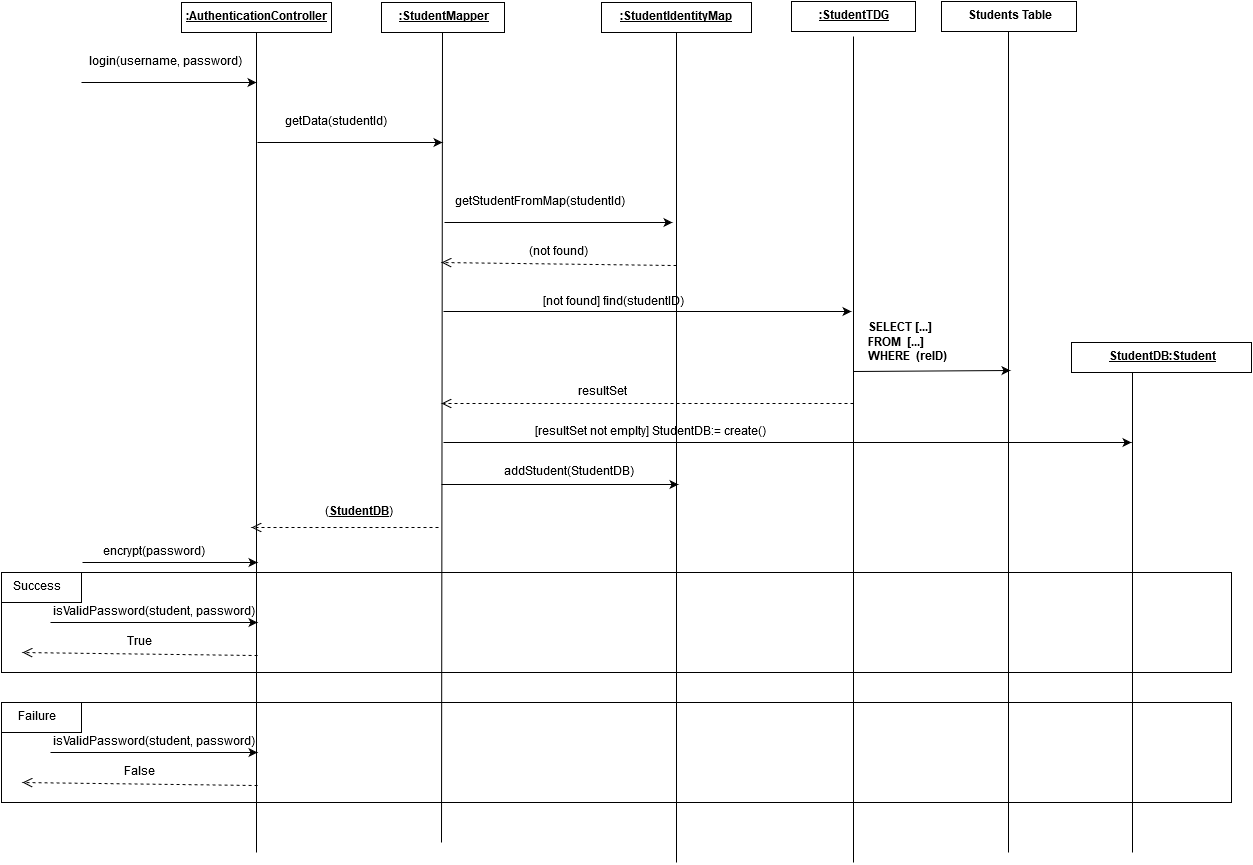

The diagram above was exported from draw.io. Its source (the exported page's mxGraphModel, read from the mxfile embedded in the PNG):
<mxGraphModel dx="1430" dy="711" grid="1" gridSize="10" guides="1" tooltips="1" connect="1" arrows="1" fold="1" page="1" pageScale="1" pageWidth="850" pageHeight="1100" math="0" shadow="0">
  <root>
    <mxCell id="0" />
    <mxCell id="1" parent="0" />
    <mxCell id="3371b0efe164eedb-38" value="" style="whiteSpace=wrap;html=1;" vertex="1" parent="1">
      <mxGeometry x="500" y="740" width="1230" height="100" as="geometry" />
    </mxCell>
    <mxCell id="3371b0efe164eedb-35" value="" style="whiteSpace=wrap;html=1;" vertex="1" parent="1">
      <mxGeometry x="500" y="610" width="1230" height="100" as="geometry" />
    </mxCell>
    <mxCell id="26821613f5352be5-1" value="&lt;u&gt;&lt;b&gt;:StudentMapper&lt;/b&gt;&lt;/u&gt;" style="whiteSpace=wrap;html=1;" vertex="1" parent="1">
      <mxGeometry x="880" y="40" width="123" height="30" as="geometry" />
    </mxCell>
    <mxCell id="26821613f5352be5-6" value="login(username, password)" style="text;html=1;strokeColor=none;fillColor=none;align=center;verticalAlign=middle;whiteSpace=wrap;" vertex="1" parent="1">
      <mxGeometry x="560" y="80" width="206" height="40" as="geometry" />
    </mxCell>
    <mxCell id="26821613f5352be5-7" value="&lt;u&gt;&lt;b&gt;:AuthenticationController&lt;br&gt;&lt;/b&gt;&lt;/u&gt;" style="whiteSpace=wrap;html=1;" vertex="1" parent="1">
      <mxGeometry x="680" y="40" width="150" height="30" as="geometry" />
    </mxCell>
    <mxCell id="26821613f5352be5-8" value="" style="endArrow=none;html=1;" edge="1" parent="1">
      <mxGeometry x="941" y="60" width="50" height="50" as="geometry">
        <mxPoint x="940" y="880" as="sourcePoint" />
        <mxPoint x="941" y="70" as="targetPoint" />
      </mxGeometry>
    </mxCell>
    <mxCell id="26821613f5352be5-11" value="" style="endArrow=none;html=1;entryX=0.58;entryY=1;entryPerimeter=0;" edge="1" parent="1">
      <mxGeometry x="755" y="70" width="50" height="50" as="geometry">
        <mxPoint x="755" y="890" as="sourcePoint" />
        <mxPoint x="755" y="70" as="targetPoint" />
        <Array as="points">
          <mxPoint x="755" y="240" />
        </Array>
      </mxGeometry>
    </mxCell>
    <mxCell id="26821613f5352be5-39" value="&lt;u&gt;&lt;b&gt;:StudentIdentityMap&lt;br&gt;&lt;/b&gt;&lt;/u&gt;" style="whiteSpace=wrap;html=1;" vertex="1" parent="1">
      <mxGeometry x="1100" y="40" width="150" height="30" as="geometry" />
    </mxCell>
    <mxCell id="26821613f5352be5-40" value="" style="endArrow=none;html=1;entryX=0.58;entryY=1;entryPerimeter=0;" edge="1" parent="1">
      <mxGeometry x="1175" y="70" width="50" height="50" as="geometry">
        <mxPoint x="1175" y="900" as="sourcePoint" />
        <mxPoint x="1175" y="70" as="targetPoint" />
        <Array as="points">
          <mxPoint x="1175" y="240" />
        </Array>
      </mxGeometry>
    </mxCell>
    <mxCell id="26821613f5352be5-41" value="" style="endArrow=classic;html=1;" edge="1" parent="1">
      <mxGeometry width="50" height="50" relative="1" as="geometry">
        <mxPoint x="580" y="120" as="sourcePoint" />
        <mxPoint x="755" y="120" as="targetPoint" />
      </mxGeometry>
    </mxCell>
    <mxCell id="26821613f5352be5-42" value="" style="endArrow=classic;html=1;" edge="1" parent="1">
      <mxGeometry x="756" y="180" width="50" height="50" as="geometry">
        <mxPoint x="756" y="180" as="sourcePoint" />
        <mxPoint x="941" y="180" as="targetPoint" />
      </mxGeometry>
    </mxCell>
    <mxCell id="26821613f5352be5-43" value="getData(studentId)" style="text;html=1;strokeColor=none;fillColor=none;align=center;verticalAlign=middle;whiteSpace=wrap;" vertex="1" parent="1">
      <mxGeometry x="756" y="140" width="155" height="40" as="geometry" />
    </mxCell>
    <mxCell id="26821613f5352be5-44" value="" style="endArrow=classic;html=1;" edge="1" parent="1">
      <mxGeometry x="943" y="260" width="50" height="50" as="geometry">
        <mxPoint x="943" y="260" as="sourcePoint" />
        <mxPoint x="1171" y="260" as="targetPoint" />
      </mxGeometry>
    </mxCell>
    <mxCell id="26821613f5352be5-45" value="getStudentFromMap(studentId)" style="text;html=1;strokeColor=none;fillColor=none;align=center;verticalAlign=middle;whiteSpace=wrap;" vertex="1" parent="1">
      <mxGeometry x="943" y="220" width="190" height="40" as="geometry" />
    </mxCell>
    <mxCell id="3371b0efe164eedb-1" value="&lt;b&gt;&lt;u&gt;:StudentTDG&lt;/u&gt;&lt;/b&gt;" style="whiteSpace=wrap;html=1;" vertex="1" parent="1">
      <mxGeometry x="1290" y="39" width="124" height="30" as="geometry" />
    </mxCell>
    <mxCell id="3371b0efe164eedb-2" value="&lt;b&gt;Students Table&lt;/b&gt;" style="whiteSpace=wrap;html=1;" vertex="1" parent="1">
      <mxGeometry x="1440" y="39" width="135" height="30" as="geometry" />
    </mxCell>
    <mxCell id="3371b0efe164eedb-3" value="" style="endArrow=none;html=1;entryX=0.58;entryY=1;entryPerimeter=0;" edge="1" parent="1">
      <mxGeometry x="1352" y="74" width="50" height="50" as="geometry">
        <mxPoint x="1352" y="900" as="sourcePoint" />
        <mxPoint x="1352" y="74" as="targetPoint" />
        <Array as="points">
          <mxPoint x="1352" y="244" />
        </Array>
      </mxGeometry>
    </mxCell>
    <mxCell id="3371b0efe164eedb-4" value="" style="endArrow=none;html=1;entryX=0.58;entryY=1;entryPerimeter=0;" edge="1" parent="1">
      <mxGeometry x="1507" y="69" width="50" height="50" as="geometry">
        <mxPoint x="1507" y="890" as="sourcePoint" />
        <mxPoint x="1507" y="69" as="targetPoint" />
        <Array as="points">
          <mxPoint x="1507" y="239" />
        </Array>
      </mxGeometry>
    </mxCell>
    <mxCell id="3371b0efe164eedb-7" value="&lt;u&gt;&lt;b&gt;StudentDB:Student&lt;/b&gt;&lt;/u&gt;" style="whiteSpace=wrap;html=1;" vertex="1" parent="1">
      <mxGeometry x="1570" y="380" width="180" height="30" as="geometry" />
    </mxCell>
    <mxCell id="3371b0efe164eedb-8" value="" style="endArrow=none;html=1;" edge="1" parent="1">
      <mxGeometry x="1631" y="400" width="50" height="50" as="geometry">
        <mxPoint x="1631" y="890" as="sourcePoint" />
        <mxPoint x="1631" y="410" as="targetPoint" />
        <Array as="points">
          <mxPoint x="1631" y="490" />
        </Array>
      </mxGeometry>
    </mxCell>
    <mxCell id="3371b0efe164eedb-9" value="" style="html=1;verticalAlign=bottom;endArrow=open;dashed=1;endSize=8;exitX=1.022;exitY=1.15;exitPerimeter=0;" edge="1" parent="1" source="3371b0efe164eedb-10">
      <mxGeometry x="919" y="300" as="geometry">
        <mxPoint x="1134" y="300" as="sourcePoint" />
        <mxPoint x="940" y="300" as="targetPoint" />
      </mxGeometry>
    </mxCell>
    <mxCell id="3371b0efe164eedb-10" value="(not found)" style="text;html=1;strokeColor=none;fillColor=none;align=center;verticalAlign=middle;whiteSpace=wrap;" vertex="1" parent="1">
      <mxGeometry x="943" y="280" width="227" height="20" as="geometry" />
    </mxCell>
    <mxCell id="3371b0efe164eedb-14" value="" style="endArrow=classic;html=1;" edge="1" parent="1">
      <mxGeometry x="618" y="378" width="50" height="50" as="geometry">
        <mxPoint x="942" y="349" as="sourcePoint" />
        <mxPoint x="1350" y="349" as="targetPoint" />
      </mxGeometry>
    </mxCell>
    <mxCell id="3371b0efe164eedb-15" value="&lt;b&gt;SELECT [...]&lt;/b&gt;&lt;div&gt;&lt;b&gt;FROM &amp;nbsp;[...]&lt;/b&gt;&lt;b&gt;&lt;br&gt;&lt;/b&gt;&lt;/div&gt;&lt;div&gt;&lt;b&gt;WHERE &amp;nbsp;(reID)&lt;/b&gt;&lt;b&gt;&lt;br&gt;&lt;/b&gt;&lt;/div&gt;" style="text;html=1;strokeColor=none;fillColor=none;align=left;verticalAlign=middle;whiteSpace=wrap;" vertex="1" parent="1">
      <mxGeometry x="1365" y="350" width="145" height="60" as="geometry" />
    </mxCell>
    <mxCell id="3371b0efe164eedb-16" value="[not found] find(studentID)" style="text;html=1;strokeColor=none;fillColor=none;align=center;verticalAlign=middle;whiteSpace=wrap;" vertex="1" parent="1">
      <mxGeometry x="986" y="330" width="250" height="20" as="geometry" />
    </mxCell>
    <mxCell id="3371b0efe164eedb-17" value="" style="endArrow=classic;html=1;" edge="1" parent="1">
      <mxGeometry x="1028" y="438" width="50" height="50" as="geometry">
        <mxPoint x="1352" y="409" as="sourcePoint" />
        <mxPoint x="1509" y="408" as="targetPoint" />
      </mxGeometry>
    </mxCell>
    <mxCell id="3371b0efe164eedb-18" value="resultSet" style="text;html=1;strokeColor=none;fillColor=none;align=center;verticalAlign=middle;whiteSpace=wrap;" vertex="1" parent="1">
      <mxGeometry x="975" y="420" width="250" height="20" as="geometry" />
    </mxCell>
    <mxCell id="3371b0efe164eedb-19" value="" style="html=1;verticalAlign=bottom;endArrow=open;dashed=1;endSize=8;" edge="1" parent="1">
      <mxGeometry x="952" y="441" as="geometry">
        <mxPoint x="1352" y="441" as="sourcePoint" />
        <mxPoint x="940" y="441" as="targetPoint" />
      </mxGeometry>
    </mxCell>
    <mxCell id="3371b0efe164eedb-20" value="" style="endArrow=classic;html=1;" edge="1" parent="1">
      <mxGeometry x="615" y="509" width="50" height="50" as="geometry">
        <mxPoint x="942" y="480" as="sourcePoint" />
        <mxPoint x="1630" y="480" as="targetPoint" />
      </mxGeometry>
    </mxCell>
    <mxCell id="3371b0efe164eedb-21" value="[resultSet not emplty] StudentDB:= create()" style="text;html=1;strokeColor=none;fillColor=none;align=center;verticalAlign=middle;whiteSpace=wrap;" vertex="1" parent="1">
      <mxGeometry x="1007" y="460" width="283" height="20" as="geometry" />
    </mxCell>
    <mxCell id="3371b0efe164eedb-22" value="" style="endArrow=classic;html=1;entryX=0.94;entryY=1.1;entryPerimeter=0;exitX=-0.008;exitY=1.1;exitPerimeter=0;" edge="1" parent="1" source="3371b0efe164eedb-23" target="3371b0efe164eedb-23">
      <mxGeometry x="859" y="520" width="50" height="50" as="geometry">
        <mxPoint x="962" y="521" as="sourcePoint" />
        <mxPoint x="1147" y="521" as="targetPoint" />
      </mxGeometry>
    </mxCell>
    <mxCell id="3371b0efe164eedb-23" value="addStudent(StudentDB)" style="text;html=1;strokeColor=none;fillColor=none;align=center;verticalAlign=middle;whiteSpace=wrap;" vertex="1" parent="1">
      <mxGeometry x="942" y="500" width="250" height="20" as="geometry" />
    </mxCell>
    <mxCell id="3371b0efe164eedb-24" value="" style="html=1;verticalAlign=bottom;endArrow=open;dashed=1;endSize=8;" edge="1" parent="1">
      <mxGeometry x="647" y="565" as="geometry">
        <mxPoint x="937" y="565" as="sourcePoint" />
        <mxPoint x="750" y="565" as="targetPoint" />
      </mxGeometry>
    </mxCell>
    <mxCell id="3371b0efe164eedb-25" value="(&lt;u&gt;&lt;b&gt;StudentDB&lt;/b&gt;&lt;/u&gt;)" style="text;html=1;strokeColor=none;fillColor=none;align=center;verticalAlign=middle;whiteSpace=wrap;" vertex="1" parent="1">
      <mxGeometry x="770" y="540" width="173" height="20" as="geometry" />
    </mxCell>
    <mxCell id="3371b0efe164eedb-26" value="" style="html=1;verticalAlign=bottom;endArrow=open;dashed=1;endSize=8;exitX=1.022;exitY=1.15;exitPerimeter=0;" edge="1" parent="1" source="3371b0efe164eedb-27">
      <mxGeometry x="500" y="690" as="geometry">
        <mxPoint x="715" y="690" as="sourcePoint" />
        <mxPoint x="521" y="690" as="targetPoint" />
      </mxGeometry>
    </mxCell>
    <mxCell id="3371b0efe164eedb-27" value="True" style="text;html=1;strokeColor=none;fillColor=none;align=center;verticalAlign=middle;whiteSpace=wrap;" vertex="1" parent="1">
      <mxGeometry x="524" y="670" width="227" height="20" as="geometry" />
    </mxCell>
    <mxCell id="3371b0efe164eedb-29" value="encrypt(password)" style="text;html=1;strokeColor=none;fillColor=none;align=center;verticalAlign=middle;whiteSpace=wrap;" vertex="1" parent="1">
      <mxGeometry x="549" y="570" width="206" height="40" as="geometry" />
    </mxCell>
    <mxCell id="3371b0efe164eedb-31" value="" style="endArrow=classic;html=1;" edge="1" parent="1">
      <mxGeometry x="581" y="600" width="50" height="50" as="geometry">
        <mxPoint x="581" y="600" as="sourcePoint" />
        <mxPoint x="756" y="600" as="targetPoint" />
      </mxGeometry>
    </mxCell>
    <mxCell id="3371b0efe164eedb-32" value="isValidPassword(student, password)" style="text;html=1;strokeColor=none;fillColor=none;align=center;verticalAlign=middle;whiteSpace=wrap;" vertex="1" parent="1">
      <mxGeometry x="549" y="630" width="206" height="40" as="geometry" />
    </mxCell>
    <mxCell id="3371b0efe164eedb-33" value="" style="endArrow=classic;html=1;exitX=0;exitY=0.75;" edge="1" parent="1" source="3371b0efe164eedb-32">
      <mxGeometry x="581" y="660" width="50" height="50" as="geometry">
        <mxPoint x="581" y="660" as="sourcePoint" />
        <mxPoint x="756" y="660" as="targetPoint" />
      </mxGeometry>
    </mxCell>
    <mxCell id="3371b0efe164eedb-36" value="" style="whiteSpace=wrap;html=1;" vertex="1" parent="1">
      <mxGeometry x="500" y="610" width="80" height="30" as="geometry" />
    </mxCell>
    <mxCell id="3371b0efe164eedb-37" value="Success" style="text;html=1;strokeColor=none;fillColor=none;align=center;verticalAlign=middle;whiteSpace=wrap;" vertex="1" parent="1">
      <mxGeometry x="500" y="615" width="70" height="20" as="geometry" />
    </mxCell>
    <mxCell id="3371b0efe164eedb-39" value="" style="html=1;verticalAlign=bottom;endArrow=open;dashed=1;endSize=8;exitX=1.022;exitY=1.15;exitPerimeter=0;" edge="1" parent="1" source="3371b0efe164eedb-40">
      <mxGeometry x="500" y="820" as="geometry">
        <mxPoint x="715" y="820" as="sourcePoint" />
        <mxPoint x="521" y="820" as="targetPoint" />
      </mxGeometry>
    </mxCell>
    <mxCell id="3371b0efe164eedb-40" value="False" style="text;html=1;strokeColor=none;fillColor=none;align=center;verticalAlign=middle;whiteSpace=wrap;" vertex="1" parent="1">
      <mxGeometry x="524" y="800" width="227" height="20" as="geometry" />
    </mxCell>
    <mxCell id="3371b0efe164eedb-41" value="isValidPassword(student, password)" style="text;html=1;strokeColor=none;fillColor=none;align=center;verticalAlign=middle;whiteSpace=wrap;" vertex="1" parent="1">
      <mxGeometry x="549" y="760" width="206" height="40" as="geometry" />
    </mxCell>
    <mxCell id="3371b0efe164eedb-42" value="" style="endArrow=classic;html=1;exitX=0;exitY=0.75;" edge="1" parent="1" source="3371b0efe164eedb-41">
      <mxGeometry x="581" y="790" width="50" height="50" as="geometry">
        <mxPoint x="581" y="790" as="sourcePoint" />
        <mxPoint x="756" y="790" as="targetPoint" />
      </mxGeometry>
    </mxCell>
    <mxCell id="3371b0efe164eedb-43" value="" style="whiteSpace=wrap;html=1;" vertex="1" parent="1">
      <mxGeometry x="500" y="740" width="80" height="30" as="geometry" />
    </mxCell>
    <mxCell id="3371b0efe164eedb-44" value="Failure" style="text;html=1;strokeColor=none;fillColor=none;align=center;verticalAlign=middle;whiteSpace=wrap;" vertex="1" parent="1">
      <mxGeometry x="500" y="745" width="70" height="20" as="geometry" />
    </mxCell>
  </root>
</mxGraphModel>